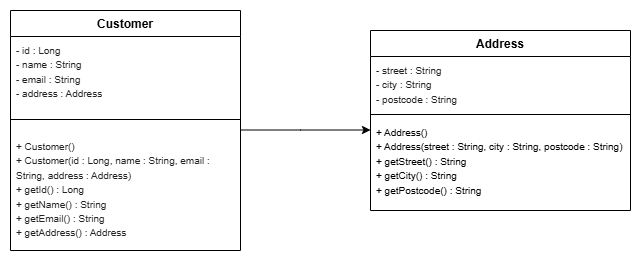

The diagram above was exported from draw.io. Its source (the exported page's mxGraphModel, read from the mxfile embedded in the PNG):
<mxGraphModel dx="837" dy="429" grid="1" gridSize="10" guides="1" tooltips="1" connect="1" arrows="1" fold="1" page="1" pageScale="1" pageWidth="850" pageHeight="1100" background="light-dark(#ffffff, #121212)" math="0" shadow="0">
  <root>
    <mxCell id="0" />
    <mxCell id="1" parent="0" />
    <mxCell id="THHg1oFLmu_VX5hpfUL8-9" parent="1" style="swimlane;fontStyle=1;align=center;verticalAlign=top;childLayout=stackLayout;horizontal=1;startSize=26;horizontalStack=0;resizeParent=1;resizeParentMax=0;resizeLast=0;collapsible=1;marginBottom=0;whiteSpace=wrap;html=1;" value="Customer" vertex="1">
      <mxGeometry height="240" width="230" x="120" y="300" as="geometry" />
    </mxCell>
    <mxCell id="THHg1oFLmu_VX5hpfUL8-10" parent="THHg1oFLmu_VX5hpfUL8-9" style="text;strokeColor=none;fillColor=none;align=left;verticalAlign=top;spacingLeft=4;spacingRight=4;overflow=hidden;rotatable=0;points=[[0,0.5],[1,0.5]];portConstraint=eastwest;whiteSpace=wrap;html=1;" value="&lt;font style=&quot;font-size: 10px;&quot;&gt;&lt;span style=&quot;color: rgb(34, 34, 34); font-family: Arial, Helvetica, sans-serif; background-color: rgb(255, 255, 255);&quot;&gt;- id : Long&lt;/span&gt;&lt;br style=&quot;color: rgb(34, 34, 34); font-family: Arial, Helvetica, sans-serif; background-color: rgb(255, 255, 255);&quot;&gt;&lt;span style=&quot;color: rgb(34, 34, 34); font-family: Arial, Helvetica, sans-serif; background-color: rgb(255, 255, 255);&quot;&gt;- name : String&lt;/span&gt;&lt;br style=&quot;color: rgb(34, 34, 34); font-family: Arial, Helvetica, sans-serif; background-color: rgb(255, 255, 255);&quot;&gt;&lt;span style=&quot;color: rgb(34, 34, 34); font-family: Arial, Helvetica, sans-serif; background-color: rgb(255, 255, 255);&quot;&gt;- email : String&lt;/span&gt;&lt;br style=&quot;color: rgb(34, 34, 34); font-family: Arial, Helvetica, sans-serif; background-color: rgb(255, 255, 255);&quot;&gt;&lt;span style=&quot;color: rgb(34, 34, 34); font-family: Arial, Helvetica, sans-serif; background-color: rgb(255, 255, 255);&quot;&gt;- address : Address&lt;/span&gt;&lt;/font&gt;" vertex="1">
      <mxGeometry height="70" width="230" y="26" as="geometry" />
    </mxCell>
    <mxCell id="THHg1oFLmu_VX5hpfUL8-11" parent="THHg1oFLmu_VX5hpfUL8-9" style="line;strokeWidth=1;fillColor=none;align=left;verticalAlign=middle;spacingTop=-1;spacingLeft=3;spacingRight=3;rotatable=0;labelPosition=right;points=[];portConstraint=eastwest;strokeColor=inherit;" value="" vertex="1">
      <mxGeometry height="26" width="230" y="96" as="geometry" />
    </mxCell>
    <mxCell id="THHg1oFLmu_VX5hpfUL8-12" parent="THHg1oFLmu_VX5hpfUL8-9" style="text;strokeColor=none;fillColor=none;align=left;verticalAlign=top;spacingLeft=4;spacingRight=4;overflow=hidden;rotatable=0;points=[[0,0.5],[1,0.5]];portConstraint=eastwest;whiteSpace=wrap;html=1;" value="&lt;font style=&quot;font-size: 10px;&quot;&gt;&lt;span style=&quot;color: rgb(34, 34, 34); font-family: Arial, Helvetica, sans-serif; background-color: rgb(255, 255, 255);&quot;&gt;+ Customer()&lt;/span&gt;&lt;br style=&quot;color: rgb(34, 34, 34); font-family: Arial, Helvetica, sans-serif; background-color: rgb(255, 255, 255);&quot;&gt;&lt;span style=&quot;color: rgb(34, 34, 34); font-family: Arial, Helvetica, sans-serif; background-color: rgb(255, 255, 255);&quot;&gt;+ Customer(id : Long, name : String, email : String, address : Address)&lt;/span&gt;&lt;br style=&quot;color: rgb(34, 34, 34); font-family: Arial, Helvetica, sans-serif; background-color: rgb(255, 255, 255);&quot;&gt;&lt;span style=&quot;color: rgb(34, 34, 34); font-family: Arial, Helvetica, sans-serif; background-color: rgb(255, 255, 255);&quot;&gt;+ getId() : Long&lt;/span&gt;&lt;br style=&quot;color: rgb(34, 34, 34); font-family: Arial, Helvetica, sans-serif; background-color: rgb(255, 255, 255);&quot;&gt;&lt;span style=&quot;color: rgb(34, 34, 34); font-family: Arial, Helvetica, sans-serif; background-color: rgb(255, 255, 255);&quot;&gt;+ getName() : String&lt;/span&gt;&lt;br style=&quot;color: rgb(34, 34, 34); font-family: Arial, Helvetica, sans-serif; background-color: rgb(255, 255, 255);&quot;&gt;&lt;span style=&quot;color: rgb(34, 34, 34); font-family: Arial, Helvetica, sans-serif; background-color: rgb(255, 255, 255);&quot;&gt;+ getEmail() : String&lt;/span&gt;&lt;br style=&quot;color: rgb(34, 34, 34); font-family: Arial, Helvetica, sans-serif; background-color: rgb(255, 255, 255);&quot;&gt;&lt;span style=&quot;color: rgb(34, 34, 34); font-family: Arial, Helvetica, sans-serif; background-color: rgb(255, 255, 255);&quot;&gt;+ getAddress() : Address&lt;/span&gt;&lt;/font&gt;" vertex="1">
      <mxGeometry height="118" width="230" y="122" as="geometry" />
    </mxCell>
    <mxCell id="THHg1oFLmu_VX5hpfUL8-13" parent="1" style="swimlane;fontStyle=1;align=center;verticalAlign=top;childLayout=stackLayout;horizontal=1;startSize=26;horizontalStack=0;resizeParent=1;resizeParentMax=0;resizeLast=0;collapsible=1;marginBottom=0;whiteSpace=wrap;html=1;" value="Address" vertex="1">
      <mxGeometry height="180" width="260" x="480" y="320" as="geometry" />
    </mxCell>
    <mxCell id="THHg1oFLmu_VX5hpfUL8-14" parent="THHg1oFLmu_VX5hpfUL8-13" style="text;strokeColor=none;fillColor=none;align=left;verticalAlign=top;spacingLeft=4;spacingRight=4;overflow=hidden;rotatable=0;points=[[0,0.5],[1,0.5]];portConstraint=eastwest;whiteSpace=wrap;html=1;" value="&lt;font style=&quot;font-size: 10px;&quot;&gt;&lt;span style=&quot;color: rgb(34, 34, 34); font-family: Arial, Helvetica, sans-serif; background-color: rgb(255, 255, 255);&quot;&gt;- street : String&lt;/span&gt;&lt;br style=&quot;color: rgb(34, 34, 34); font-family: Arial, Helvetica, sans-serif; background-color: rgb(255, 255, 255);&quot;&gt;&lt;span style=&quot;color: rgb(34, 34, 34); font-family: Arial, Helvetica, sans-serif; background-color: rgb(255, 255, 255);&quot;&gt;- city : String&lt;/span&gt;&lt;br style=&quot;color: rgb(34, 34, 34); font-family: Arial, Helvetica, sans-serif; background-color: rgb(255, 255, 255);&quot;&gt;&lt;span style=&quot;color: rgb(34, 34, 34); font-family: Arial, Helvetica, sans-serif; background-color: rgb(255, 255, 255);&quot;&gt;- postcode : String&lt;/span&gt;&lt;/font&gt;" vertex="1">
      <mxGeometry height="54" width="260" y="26" as="geometry" />
    </mxCell>
    <mxCell id="THHg1oFLmu_VX5hpfUL8-15" parent="THHg1oFLmu_VX5hpfUL8-13" style="line;strokeWidth=1;fillColor=none;align=left;verticalAlign=middle;spacingTop=-1;spacingLeft=3;spacingRight=3;rotatable=0;labelPosition=right;points=[];portConstraint=eastwest;strokeColor=inherit;" value="" vertex="1">
      <mxGeometry height="8" width="260" y="80" as="geometry" />
    </mxCell>
    <mxCell id="THHg1oFLmu_VX5hpfUL8-16" parent="THHg1oFLmu_VX5hpfUL8-13" style="text;strokeColor=none;fillColor=none;align=left;verticalAlign=top;spacingLeft=4;spacingRight=4;overflow=hidden;rotatable=0;points=[[0,0.5],[1,0.5]];portConstraint=eastwest;whiteSpace=wrap;html=1;" value="&lt;font style=&quot;font-size: 10px;&quot;&gt;+ Address()&lt;br&gt;+ Address(street : String, city : String, postcode : String)&lt;br&gt;+ getStreet() : String&lt;br&gt;+ getCity() : String&lt;br&gt;+ getPostcode() : String&lt;/font&gt;&lt;div&gt;&lt;br style=&quot;color: rgb(34, 34, 34); font-family: Arial, Helvetica, sans-serif; font-size: small; background-color: rgb(255, 255, 255);&quot;&gt;&lt;/div&gt;" vertex="1">
      <mxGeometry height="92" width="260" y="88" as="geometry" />
    </mxCell>
    <mxCell id="THHg1oFLmu_VX5hpfUL8-17" edge="1" parent="1" style="endArrow=classic;html=1;rounded=0;exitX=1;exitY=0.538;exitDx=0;exitDy=0;exitPerimeter=0;entryX=0;entryY=0.5;entryDx=0;entryDy=0;" value="">
      <mxGeometry height="50" relative="1" width="50" as="geometry">
        <Array as="points">
          <mxPoint x="410" y="419.51" />
        </Array>
        <mxPoint x="350" y="419.49800000000005" as="sourcePoint" />
        <mxPoint x="480" y="419.51" as="targetPoint" />
      </mxGeometry>
    </mxCell>
  </root>
</mxGraphModel>